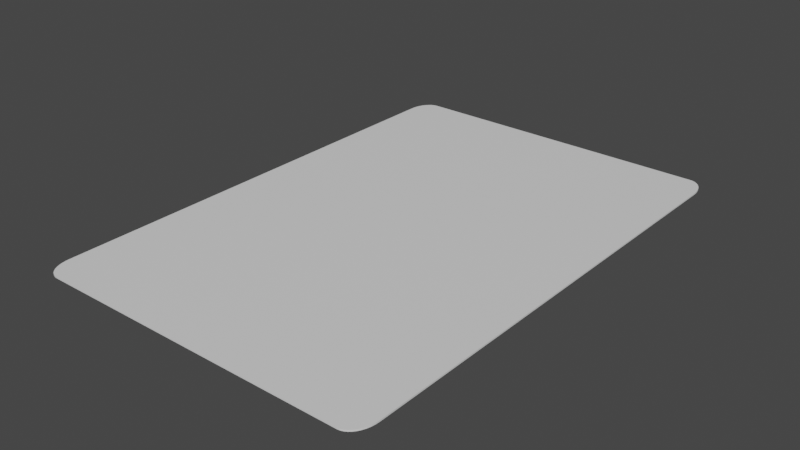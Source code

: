 # Source: card_model.blend  (saved by Blender 3.4.6; exported with 4.5.12 LTS)
import bpy
from mathutils import Matrix  # noqa: F401  (used for matrix-valued properties, if any)

bpy.ops.wm.read_factory_settings(use_empty=True)
scene = bpy.context.scene
scene.name = 'Scene'

# ---- collections
col_collection = bpy.data.collections.new('Collection'); scene.collection.children.link(col_collection)

# ---- materials (node trees are filled in below, after node groups)
mat_side2 = bpy.data.materials.new('Side2')
mat_side2.use_transparent_shadow = False
mat_side1 = bpy.data.materials.new('Side1')
mat_side1.use_transparent_shadow = False

# ---- material node trees
mat_side2.use_nodes = True; mat_side2.node_tree.nodes.clear()
_N = mat_side2.node_tree.nodes; _L = mat_side2.node_tree.links
n0 = _N.new('ShaderNodeBsdfPrincipled'); n0.name = 'Principled BSDF'; n0.location = (10, 300)
n0.distribution = 'GGX'
n0.subsurface_method = 'RANDOM_WALK_SKIN'
n0.inputs[3].default_value = 1.45
n0.inputs[27].default_value = (0.0, 0.0, 0.0, 1.0)
n0.inputs[28].default_value = 1.0
n1 = _N.new('ShaderNodeOutputMaterial'); n1.name = 'Material Output'; n1.location = (300, 300)
_L.new(n0.outputs[0], n1.inputs[0])
n1.is_active_output = True
mat_side1.use_nodes = True; mat_side1.node_tree.nodes.clear()
_N = mat_side1.node_tree.nodes; _L = mat_side1.node_tree.links
n0 = _N.new('ShaderNodeBsdfPrincipled'); n0.name = 'Principled BSDF'; n0.location = (10, 300)
n0.distribution = 'GGX'
n0.subsurface_method = 'RANDOM_WALK_SKIN'
n0.inputs[3].default_value = 1.45
n0.inputs[27].default_value = (0.0, 0.0, 0.0, 1.0)
n0.inputs[28].default_value = 1.0
n1 = _N.new('ShaderNodeOutputMaterial'); n1.name = 'Material Output'; n1.location = (300, 300)
_L.new(n0.outputs[0], n1.inputs[0])
n1.is_active_output = True

# ---- world
world_world = bpy.data.worlds.new('World'); scene.world = world_world
world_world.use_nodes = True; world_world.node_tree.nodes.clear()
_N = world_world.node_tree.nodes; _L = world_world.node_tree.links
n0 = _N.new('ShaderNodeOutputWorld'); n0.name = 'World Output'; n0.location = (300, 300)
n1 = _N.new('ShaderNodeBackground'); n1.name = 'Background'; n1.location = (10, 300)
n1.inputs[0].default_value = (0.05088, 0.05088, 0.05088, 1.0)
_L.new(n1.outputs[0], n0.inputs[0])
n0.is_active_output = True
world_world.color = (0.05088, 0.05088, 0.05088)
world_world.use_sun_shadow = False
world_world.sun_shadow_jitter_overblur = 0.0

# ---- meshes
me_plane = bpy.data.meshes.new('Plane')
me_plane.from_pydata([(-0.9027, -1.0, 0.0), (-1.0, -0.9027, 0.0), (-0.9179, -0.9988, 0.0), (-0.9328, -0.9952, 0.0), (-0.9469, -0.9894, 0.0), (-0.9599, -0.9814, 0.0), (-0.9715, -0.9715, 0.0), (-0.9814, -0.9599, 0.0), (-0.9894, -0.9469, 0.0), (-0.9952, -0.9328, 0.0), (-0.9988, -0.9179, 0.0), (1.0, -0.9027, 0.0), (0.9027, -1.0, 0.0), (0.9988, -0.9179, 0.0), (0.9952, -0.9328, 0.0), (0.9894, -0.9469, 0.0), (0.9814, -0.9599, 0.0), (0.9715, -0.9715, 0.0), (0.9599, -0.9814, 0.0), (0.9469, -0.9894, 0.0), (0.9328, -0.9952, 0.0), (0.9179, -0.9988, 0.0), (-0.9027, 1.0, 0.0), (-1.0, 0.9027, 0.0), (-0.9179, 0.9988, 0.0), (-0.9328, 0.9952, 0.0), (-0.9469, 0.9894, 0.0), (-0.9599, 0.9814, 0.0), (-0.9715, 0.9715, 0.0), (-0.9814, 0.9599, 0.0), (-0.9894, 0.9469, 0.0), (-0.9952, 0.9328, 0.0), (-0.9988, 0.9179, 0.0), (0.9027, 1.0, 0.0), (1.0, 0.9027, 0.0), (0.9179, 0.9988, 0.0), (0.9328, 0.9952, 0.0), (0.9469, 0.9894, 0.0), (0.9599, 0.9814, 0.0), (0.9715, 0.9715, 0.0), (0.9814, 0.9599, 0.0), (0.9894, 0.9469, 0.0), (0.9952, 0.9328, 0.0), (0.9988, 0.9179, 0.0), (-0.9027, -1.0, -0.01), (-1.0, -0.9027, -0.01), (-0.9179, -0.9988, -0.01), (-0.9328, -0.9952, -0.01), (-0.9469, -0.9894, -0.01), (-0.9599, -0.9814, -0.01), (-0.9715, -0.9715, -0.01), (-0.9814, -0.9599, -0.01), (-0.9894, -0.9469, -0.01), (-0.9952, -0.9328, -0.01), (-0.9988, -0.9179, -0.01), (1.0, -0.9027, -0.01), (0.9027, -1.0, -0.01), (0.9988, -0.9179, -0.01), (0.9952, -0.9328, -0.01), (0.9894, -0.9469, -0.01), (0.9814, -0.9599, -0.01), (0.9715, -0.9715, -0.01), (0.9599, -0.9814, -0.01), (0.9469, -0.9894, -0.01), (0.9328, -0.9952, -0.01), (0.9179, -0.9988, -0.01), (-0.9027, 1.0, -0.01), (-1.0, 0.9027, -0.01), (-0.9179, 0.9988, -0.01), (-0.9328, 0.9952, -0.01), (-0.9469, 0.9894, -0.01), (-0.9599, 0.9814, -0.01), (-0.9715, 0.9715, -0.01), (-0.9814, 0.9599, -0.01), (-0.9894, 0.9469, -0.01), (-0.9952, 0.9328, -0.01), (-0.9988, 0.9179, -0.01), (0.9027, 1.0, -0.01), (1.0, 0.9027, -0.01), (0.9179, 0.9988, -0.01), (0.9328, 0.9952, -0.01), (0.9469, 0.9894, -0.01), (0.9599, 0.9814, -0.01), (0.9715, 0.9715, -0.01), (0.9814, 0.9599, -0.01), (0.9894, 0.9469, -0.01), (0.9952, 0.9328, -0.01), (0.9988, 0.9179, -0.01)], [], [(1, 10, 9, 8, 7, 6, 5, 4, 3, 2, 0, 12, 21, 20, 19, 18, 17, 16, 15, 14, 13, 11, 34, 43, 42, 41, 40, 39, 38, 37, 36, 35, 33, 22, 24, 25, 26, 27, 28, 29, 30, 31, 32, 23), (45, 67, 76, 75, 74, 73, 72, 71, 70, 69, 68, 66, 77, 79, 80, 81, 82, 83, 84, 85, 86, 87, 78, 55, 57, 58, 59, 60, 61, 62, 63, 64, 65, 56, 44, 46, 47, 48, 49, 50, 51, 52, 53, 54), (1, 23, 67, 45), (10, 1, 45, 54), (9, 10, 54, 53), (8, 9, 53, 52), (7, 8, 52, 51), (6, 7, 51, 50), (5, 6, 50, 49), (4, 5, 49, 48), (3, 4, 48, 47), (2, 3, 47, 46), (0, 2, 46, 44), (12, 0, 44, 56), (21, 12, 56, 65), (20, 21, 65, 64), (19, 20, 64, 63), (18, 19, 63, 62), (17, 18, 62, 61), (16, 17, 61, 60), (15, 16, 60, 59), (14, 15, 59, 58), (13, 14, 58, 57), (11, 13, 57, 55), (34, 11, 55, 78), (43, 34, 78, 87), (42, 43, 87, 86), (41, 42, 86, 85), (40, 41, 85, 84), (39, 40, 84, 83), (38, 39, 83, 82), (37, 38, 82, 81), (36, 37, 81, 80), (35, 36, 80, 79), (33, 35, 79, 77), (22, 33, 77, 66), (24, 22, 66, 68), (25, 24, 68, 69), (26, 25, 69, 70), (27, 26, 70, 71), (28, 27, 71, 72), (29, 28, 72, 73), (30, 29, 73, 74), (31, 30, 74, 75), (32, 31, 75, 76), (23, 32, 76, 67)])
me_plane.polygons.foreach_set('material_index', [0, 1, 0, 0, 0, 0, 0, 0, 0, 0, 0, 0, 0, 0, 0, 0, 0, 0, 0, 0, 0, 0, 0, 0, 0, 0, 0, 0, 0, 0, 0, 0, 0, 0, 0, 0, 0, 0, 0, 0, 0, 0, 0, 0, 0, 0])
_uv = me_plane.uv_layers.new(name='UVMap')
_uv.uv.foreach_set('vector', [0.3596, 0.719, 0.3598, 0.7226, 0.3604, 0.7262, 0.3613, 0.7296, 0.3626, 0.7327, 0.3643, 0.7355, 0.3662, 0.7379, 0.3683, 0.7398, 0.3706, 0.7412, 0.3731, 0.7421, 0.3756, 0.7424, 0.6726, 0.7424, 0.6751, 0.7421, 0.6776, 0.7412, 0.6799, 0.7398, 0.682, 0.7379, 0.6839, 0.7355, 0.6856, 0.7327, 0.6869, 0.7296, 0.6878, 0.7262, 0.6884, 0.7226, 0.6886, 0.719, 0.6886, 0.2848, 0.6884, 0.2812, 0.6878, 0.2776, 0.6869, 0.2742, 0.6856, 0.2711, 0.6839, 0.2683, 0.682, 0.2659, 0.6799, 0.264, 0.6776, 0.2626, 0.6751, 0.2617, 0.6726, 0.2614, 0.3756, 0.2614, 0.3731, 0.2617, 0.3706, 0.2626, 0.3683, 0.264, 0.3662, 0.2659, 0.3643, 0.2683, 0.3626, 0.2711, 0.3613, 0.2742, 0.3604, 0.2776, 0.3598, 0.2812, 0.3596, 0.2848, 0.0, 0.04866, 0.0, 0.9513, 0.000599, 0.959, 0.002381, 0.9664, 0.005303, 0.9734, 0.009293, 0.9799, 0.01425, 0.9857, 0.02006, 0.9907, 0.02657, 0.9947, 0.03362, 0.9976, 0.04105, 0.9994, 0.04866, 1.0, 0.9513, 1.0, 0.959, 0.9994, 0.9664, 0.9976, 0.9734, 0.9947, 0.9799, 0.9907, 0.9857, 0.9857, 0.9907, 0.9799, 0.9947, 0.9734, 0.9976, 0.9664, 0.9994, 0.959, 1.0, 0.9513, 1.0, 0.04866, 0.9994, 0.04105, 0.9976, 0.03362, 0.9947, 0.02657, 0.9907, 0.02006, 0.9857, 0.01425, 0.9799, 0.009293, 0.9734, 0.005303, 0.9664, 0.002381, 0.959, 0.000599, 0.9513, 0.0, 0.04866, 0.0, 0.04105, 0.000599, 0.03362, 0.002381, 0.02657, 0.005303, 0.02006, 0.009293, 0.01425, 0.01425, 0.009293, 0.02006, 0.005303, 0.02657, 0.002381, 0.03362, 0.000599, 0.04105, 0.0, 0.04866, 0.0, 0.9513, 0.0, 0.9513, 0.0, 0.04866, 0.000599, 0.04105, 0.0, 0.04866, 0.0, 0.04866, 0.000599, 0.04105, 0.002381, 0.03362, 0.000599, 0.04105, 0.000599, 0.04105, 0.002381, 0.03362, 0.005303, 0.02657, 0.002381, 0.03362, 0.002381, 0.03362, 0.005303, 0.02657, 0.009293, 0.02006, 0.005303, 0.02657, 0.005303, 0.02657, 0.009293, 0.02006, 0.01425, 0.01425, 0.009293, 0.02006, 0.009293, 0.02006, 0.01425, 0.01425, 0.02006, 0.009293, 0.01425, 0.01425, 0.01425, 0.01425, 0.02006, 0.009293, 0.02657, 0.005303, 0.02006, 0.009293, 0.02006, 0.009293, 0.02657, 0.005303, 0.03362, 0.002381, 0.02657, 0.005303, 0.02657, 0.005303, 0.03362, 0.002381, 0.04105, 0.000599, 0.03362, 0.002381, 0.03362, 0.002381, 0.04105, 0.000599, 0.04866, 0.0, 0.04105, 0.000599, 0.04105, 0.000599, 0.04866, 0.0, 0.9513, 0.0, 0.04866, 0.0, 0.04866, 0.0, 0.9513, 0.0, 0.959, 0.000599, 0.9513, 0.0, 0.9513, 0.0, 0.959, 0.000599, 0.9664, 0.002381, 0.959, 0.000599, 0.959, 0.000599, 0.9664, 0.002381, 0.9734, 0.005303, 0.9664, 0.002381, 0.9664, 0.002381, 0.9734, 0.005303, 0.9799, 0.009293, 0.9734, 0.005303, 0.9734, 0.005303, 0.9799, 0.009293, 0.9857, 0.01425, 0.9799, 0.009293, 0.9799, 0.009293, 0.9857, 0.01425, 0.9907, 0.02006, 0.9857, 0.01425, 0.9857, 0.01425, 0.9907, 0.02006, 0.9947, 0.02657, 0.9907, 0.02006, 0.9907, 0.02006, 0.9947, 0.02657, 0.9976, 0.03362, 0.9947, 0.02657, 0.9947, 0.02657, 0.9976, 0.03362, 0.9994, 0.04105, 0.9976, 0.03362, 0.9976, 0.03362, 0.9994, 0.04105, 1.0, 0.04866, 0.9994, 0.04105, 0.9994, 0.04105, 1.0, 0.04866, 1.0, 0.9513, 1.0, 0.04866, 1.0, 0.04866, 1.0, 0.9513, 0.9994, 0.959, 1.0, 0.9513, 1.0, 0.9513, 0.9994, 0.959, 0.9976, 0.9664, 0.9994, 0.959, 0.9994, 0.959, 0.9976, 0.9664, 0.9947, 0.9734, 0.9976, 0.9664, 0.9976, 0.9664, 0.9947, 0.9734, 0.9907, 0.9799, 0.9947, 0.9734, 0.9947, 0.9734, 0.9907, 0.9799, 0.9857, 0.9857, 0.9907, 0.9799, 0.9907, 0.9799, 0.9857, 0.9857, 0.9799, 0.9907, 0.9857, 0.9857, 0.9857, 0.9857, 0.9799, 0.9907, 0.9734, 0.9947, 0.9799, 0.9907, 0.9799, 0.9907, 0.9734, 0.9947, 0.9664, 0.9976, 0.9734, 0.9947, 0.9734, 0.9947, 0.9664, 0.9976, 0.959, 0.9994, 0.9664, 0.9976, 0.9664, 0.9976, 0.959, 0.9994, 0.9513, 1.0, 0.959, 0.9994, 0.959, 0.9994, 0.9513, 1.0, 0.04866, 1.0, 0.9513, 1.0, 0.9513, 1.0, 0.04866, 1.0, 0.04105, 0.9994, 0.04866, 1.0, 0.04866, 1.0, 0.04105, 0.9994, 0.03362, 0.9976, 0.04105, 0.9994, 0.04105, 0.9994, 0.03362, 0.9976, 0.02657, 0.9947, 0.03362, 0.9976, 0.03362, 0.9976, 0.02657, 0.9947, 0.02006, 0.9907, 0.02657, 0.9947, 0.02657, 0.9947, 0.02006, 0.9907, 0.01425, 0.9857, 0.02006, 0.9907, 0.02006, 0.9907, 0.01425, 0.9857, 0.009293, 0.9799, 0.01425, 0.9857, 0.01425, 0.9857, 0.009293, 0.9799, 0.005303, 0.9734, 0.009293, 0.9799, 0.009293, 0.9799, 0.005303, 0.9734, 0.002381, 0.9664, 0.005303, 0.9734, 0.005303, 0.9734, 0.002381, 0.9664, 0.000599, 0.959, 0.002381, 0.9664, 0.002381, 0.9664, 0.000599, 0.959, 0.0, 0.9513, 0.000599, 0.959, 0.000599, 0.959, 0.0, 0.9513])
me_plane.materials.append(mat_side2)
me_plane.materials.append(mat_side1)
me_plane.update()

# ---- objects
ob_plane = bpy.data.objects.new('Plane', me_plane)

# ---- transforms, parenting, visibility, modifiers, constraints
ob_plane.location = (0.0, 0.0, 0.0)
ob_plane.scale = (1.189, 1.738, 1.0)

# ---- collection membership
col_collection.objects.link(ob_plane)

# ---- scene / render settings (as saved in the file)
scene.frame_start = 1; scene.frame_end = 250; scene.frame_set(0)
scene.render.engine = 'BLENDER_EEVEE_NEXT'
scene.cycles.sampling_pattern = 'TABULATED_SOBOL'
scene.cycles.use_light_tree = False
scene.view_settings.view_transform = 'Filmic'
bpy.context.view_layer.update()

# ---- added for rendering (the .blend has no active camera and no usable light): camera, sun
cam_auto = bpy.data.cameras.new('AutoCamera')
cam_auto.lens = 50.0
cam_auto.sensor_width = 36.0
cam_auto.clip_end = 1000.0
ob_auto_camera = bpy.data.objects.new('AutoCamera', cam_auto)
scene.collection.objects.link(ob_auto_camera)
ob_auto_camera.location = (3.89732, -4.67679, 3.11286)
ob_auto_camera.rotation_euler = (1.09748, -7.21219e-08, 0.694738)
scene.camera = ob_auto_camera
light_auto_sun = bpy.data.lights.new('AutoSun', 'SUN')
light_auto_sun.energy = 3.0
light_auto_sun.angle = 0.0523599
ob_auto_sun = bpy.data.objects.new('AutoSun', light_auto_sun)
scene.collection.objects.link(ob_auto_sun)
ob_auto_sun.rotation_euler = (0.872665, 0.174533, 0.523599)
bpy.context.view_layer.update()
